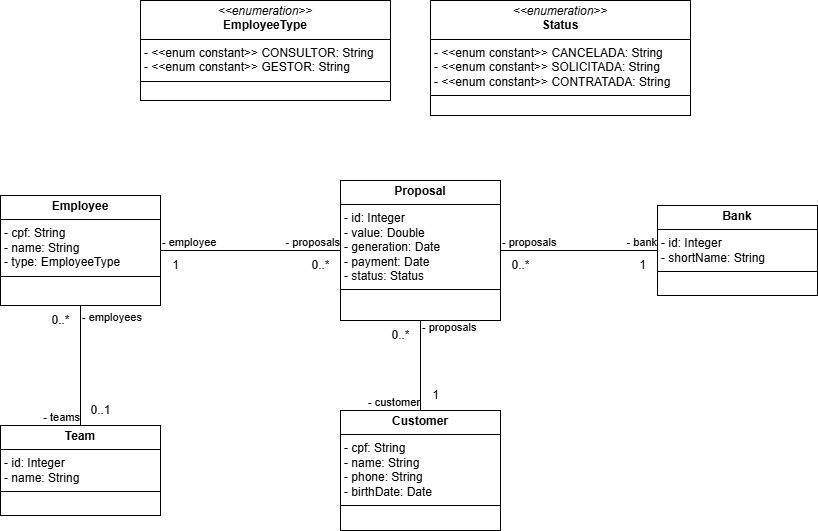

The diagram above was exported from draw.io. Its source (the exported page's mxGraphModel, read from the mxfile embedded in the PNG):
<mxGraphModel dx="1426" dy="783" grid="1" gridSize="10" guides="1" tooltips="1" connect="1" arrows="1" fold="1" page="1" pageScale="1" pageWidth="827" pageHeight="1169" math="0" shadow="0">
  <root>
    <mxCell id="0" />
    <mxCell id="1" parent="0" />
    <mxCell id="Ca6YH87Ca7HoUdHmlVQh-6" value="&lt;p style=&quot;margin:0px;margin-top:4px;text-align:center;&quot;&gt;&lt;b&gt;Employee&lt;/b&gt;&lt;/p&gt;&lt;hr size=&quot;1&quot; style=&quot;border-style:solid;&quot;&gt;&lt;p style=&quot;margin:0px;margin-left:4px;&quot;&gt;- cpf: String&lt;/p&gt;&lt;p style=&quot;margin:0px;margin-left:4px;&quot;&gt;- name: String&lt;/p&gt;&lt;p style=&quot;margin:0px;margin-left:4px;&quot;&gt;- type: EmployeeType&lt;/p&gt;&lt;hr size=&quot;1&quot; style=&quot;border-style:solid;&quot;&gt;&lt;p style=&quot;margin:0px;margin-left:4px;&quot;&gt;&lt;br&gt;&lt;/p&gt;" style="verticalAlign=top;align=left;overflow=fill;html=1;whiteSpace=wrap;" parent="1" vertex="1">
      <mxGeometry x="10" y="235" width="160" height="110" as="geometry" />
    </mxCell>
    <mxCell id="Ca6YH87Ca7HoUdHmlVQh-8" value="&lt;p style=&quot;margin:0px;margin-top:4px;text-align:center;&quot;&gt;&lt;b&gt;Team&lt;/b&gt;&lt;/p&gt;&lt;hr size=&quot;1&quot; style=&quot;border-style:solid;&quot;&gt;&lt;p style=&quot;margin:0px;margin-left:4px;&quot;&gt;- id: Integer&lt;/p&gt;&lt;p style=&quot;margin:0px;margin-left:4px;&quot;&gt;- name: String&lt;/p&gt;&lt;hr size=&quot;1&quot; style=&quot;border-style:solid;&quot;&gt;&lt;p style=&quot;margin:0px;margin-left:4px;&quot;&gt;&lt;br&gt;&lt;/p&gt;" style="verticalAlign=top;align=left;overflow=fill;html=1;whiteSpace=wrap;" parent="1" vertex="1">
      <mxGeometry x="10" y="465" width="160" height="90" as="geometry" />
    </mxCell>
    <mxCell id="Ca6YH87Ca7HoUdHmlVQh-17" value="&lt;p style=&quot;margin:0px;margin-top:4px;text-align:center;&quot;&gt;&lt;b&gt;Customer&lt;/b&gt;&lt;/p&gt;&lt;hr size=&quot;1&quot; style=&quot;border-style:solid;&quot;&gt;&lt;p style=&quot;margin:0px;margin-left:4px;&quot;&gt;- cpf: String&lt;/p&gt;&lt;p style=&quot;margin:0px;margin-left:4px;&quot;&gt;- name: String&lt;/p&gt;&lt;p style=&quot;margin:0px;margin-left:4px;&quot;&gt;- phone: String&lt;/p&gt;&lt;p style=&quot;margin:0px;margin-left:4px;&quot;&gt;- birthDate: Date&lt;/p&gt;&lt;hr size=&quot;1&quot; style=&quot;border-style:solid;&quot;&gt;&lt;p style=&quot;margin:0px;margin-left:4px;&quot;&gt;&lt;br&gt;&lt;/p&gt;" style="verticalAlign=top;align=left;overflow=fill;html=1;whiteSpace=wrap;" parent="1" vertex="1">
      <mxGeometry x="350" y="450" width="160" height="120" as="geometry" />
    </mxCell>
    <mxCell id="Ca6YH87Ca7HoUdHmlVQh-18" value="&lt;p style=&quot;margin:0px;margin-top:4px;text-align:center;&quot;&gt;&lt;b&gt;Bank&lt;/b&gt;&lt;/p&gt;&lt;hr size=&quot;1&quot; style=&quot;border-style:solid;&quot;&gt;&lt;p style=&quot;margin:0px;margin-left:4px;&quot;&gt;- id: Integer&lt;/p&gt;&lt;p style=&quot;margin:0px;margin-left:4px;&quot;&gt;- shortName: String&lt;/p&gt;&lt;hr size=&quot;1&quot; style=&quot;border-style:solid;&quot;&gt;&lt;p style=&quot;margin:0px;margin-left:4px;&quot;&gt;&lt;br&gt;&lt;/p&gt;" style="verticalAlign=top;align=left;overflow=fill;html=1;whiteSpace=wrap;" parent="1" vertex="1">
      <mxGeometry x="667" y="245" width="160" height="90" as="geometry" />
    </mxCell>
    <mxCell id="Ca6YH87Ca7HoUdHmlVQh-19" value="&lt;p style=&quot;margin:0px;margin-top:4px;text-align:center;&quot;&gt;&lt;b&gt;Proposal&lt;/b&gt;&lt;/p&gt;&lt;hr size=&quot;1&quot; style=&quot;border-style:solid;&quot;&gt;&lt;p style=&quot;margin:0px;margin-left:4px;&quot;&gt;- id: Integer&lt;/p&gt;&lt;p style=&quot;margin:0px;margin-left:4px;&quot;&gt;- value: Double&lt;/p&gt;&lt;p style=&quot;margin:0px;margin-left:4px;&quot;&gt;- generation: Date&lt;/p&gt;&lt;p style=&quot;margin:0px;margin-left:4px;&quot;&gt;- payment: Date&lt;/p&gt;&lt;p style=&quot;margin:0px;margin-left:4px;&quot;&gt;- status: Status&lt;/p&gt;&lt;hr size=&quot;1&quot; style=&quot;border-style:solid;&quot;&gt;&lt;p style=&quot;margin:0px;margin-left:4px;&quot;&gt;&lt;br&gt;&lt;/p&gt;" style="verticalAlign=top;align=left;overflow=fill;html=1;whiteSpace=wrap;" parent="1" vertex="1">
      <mxGeometry x="350" y="220" width="160" height="140" as="geometry" />
    </mxCell>
    <mxCell id="Ca6YH87Ca7HoUdHmlVQh-23" value="0..1" style="text;html=1;align=center;verticalAlign=middle;resizable=0;points=[];autosize=1;strokeColor=none;fillColor=none;" parent="1" vertex="1">
      <mxGeometry x="90" y="435" width="40" height="30" as="geometry" />
    </mxCell>
    <mxCell id="Ca6YH87Ca7HoUdHmlVQh-25" value="" style="endArrow=none;html=1;edgeStyle=orthogonalEdgeStyle;rounded=0;exitX=0.5;exitY=1;exitDx=0;exitDy=0;entryX=0.5;entryY=0;entryDx=0;entryDy=0;" parent="1" source="Ca6YH87Ca7HoUdHmlVQh-6" target="Ca6YH87Ca7HoUdHmlVQh-8" edge="1">
      <mxGeometry relative="1" as="geometry">
        <mxPoint x="280" y="605" as="sourcePoint" />
        <mxPoint x="440" y="605" as="targetPoint" />
      </mxGeometry>
    </mxCell>
    <mxCell id="Ca6YH87Ca7HoUdHmlVQh-26" value="- employees" style="edgeLabel;resizable=0;html=1;align=left;verticalAlign=bottom;" parent="Ca6YH87Ca7HoUdHmlVQh-25" connectable="0" vertex="1">
      <mxGeometry x="-1" relative="1" as="geometry">
        <mxPoint y="20" as="offset" />
      </mxGeometry>
    </mxCell>
    <mxCell id="Ca6YH87Ca7HoUdHmlVQh-27" value="- teams" style="edgeLabel;resizable=0;html=1;align=right;verticalAlign=bottom;" parent="Ca6YH87Ca7HoUdHmlVQh-25" connectable="0" vertex="1">
      <mxGeometry x="1" relative="1" as="geometry">
        <mxPoint as="offset" />
      </mxGeometry>
    </mxCell>
    <mxCell id="Ca6YH87Ca7HoUdHmlVQh-30" value="0..*" style="text;html=1;align=center;verticalAlign=middle;resizable=0;points=[];autosize=1;strokeColor=none;fillColor=none;" parent="1" vertex="1">
      <mxGeometry x="50" y="345" width="40" height="30" as="geometry" />
    </mxCell>
    <mxCell id="Ca6YH87Ca7HoUdHmlVQh-32" value="" style="endArrow=none;html=1;edgeStyle=orthogonalEdgeStyle;rounded=0;entryX=0.5;entryY=0;entryDx=0;entryDy=0;exitX=0.5;exitY=1;exitDx=0;exitDy=0;" parent="1" source="Ca6YH87Ca7HoUdHmlVQh-19" target="Ca6YH87Ca7HoUdHmlVQh-17" edge="1">
      <mxGeometry relative="1" as="geometry">
        <mxPoint x="310" y="305" as="sourcePoint" />
        <mxPoint x="470" y="305" as="targetPoint" />
      </mxGeometry>
    </mxCell>
    <mxCell id="Ca6YH87Ca7HoUdHmlVQh-33" value="- proposals" style="edgeLabel;resizable=0;html=1;align=left;verticalAlign=bottom;" parent="Ca6YH87Ca7HoUdHmlVQh-32" connectable="0" vertex="1">
      <mxGeometry x="-1" relative="1" as="geometry">
        <mxPoint y="15" as="offset" />
      </mxGeometry>
    </mxCell>
    <mxCell id="Ca6YH87Ca7HoUdHmlVQh-34" value="- customer" style="edgeLabel;resizable=0;html=1;align=right;verticalAlign=bottom;" parent="Ca6YH87Ca7HoUdHmlVQh-32" connectable="0" vertex="1">
      <mxGeometry x="1" relative="1" as="geometry" />
    </mxCell>
    <mxCell id="Ca6YH87Ca7HoUdHmlVQh-35" value="1" style="text;html=1;align=center;verticalAlign=middle;resizable=0;points=[];autosize=1;strokeColor=none;fillColor=none;" parent="1" vertex="1">
      <mxGeometry x="430" y="420" width="30" height="30" as="geometry" />
    </mxCell>
    <mxCell id="Ca6YH87Ca7HoUdHmlVQh-36" value="0..*" style="text;html=1;align=center;verticalAlign=middle;resizable=0;points=[];autosize=1;strokeColor=none;fillColor=none;" parent="1" vertex="1">
      <mxGeometry x="390" y="360" width="40" height="30" as="geometry" />
    </mxCell>
    <mxCell id="Ca6YH87Ca7HoUdHmlVQh-37" value="" style="endArrow=none;html=1;edgeStyle=orthogonalEdgeStyle;rounded=0;entryX=0;entryY=0.5;entryDx=0;entryDy=0;exitX=1;exitY=0.5;exitDx=0;exitDy=0;" parent="1" source="Ca6YH87Ca7HoUdHmlVQh-19" target="Ca6YH87Ca7HoUdHmlVQh-18" edge="1">
      <mxGeometry relative="1" as="geometry">
        <mxPoint x="330" y="300" as="sourcePoint" />
        <mxPoint x="490" y="300" as="targetPoint" />
      </mxGeometry>
    </mxCell>
    <mxCell id="Ca6YH87Ca7HoUdHmlVQh-38" value="- proposals" style="edgeLabel;resizable=0;html=1;align=left;verticalAlign=bottom;" parent="Ca6YH87Ca7HoUdHmlVQh-37" connectable="0" vertex="1">
      <mxGeometry x="-1" relative="1" as="geometry" />
    </mxCell>
    <mxCell id="Ca6YH87Ca7HoUdHmlVQh-39" value="- bank" style="edgeLabel;resizable=0;html=1;align=right;verticalAlign=bottom;" parent="Ca6YH87Ca7HoUdHmlVQh-37" connectable="0" vertex="1">
      <mxGeometry x="1" relative="1" as="geometry" />
    </mxCell>
    <mxCell id="Ca6YH87Ca7HoUdHmlVQh-40" value="1" style="text;html=1;align=center;verticalAlign=middle;resizable=0;points=[];autosize=1;strokeColor=none;fillColor=none;" parent="1" vertex="1">
      <mxGeometry x="637" y="290" width="30" height="30" as="geometry" />
    </mxCell>
    <mxCell id="Ca6YH87Ca7HoUdHmlVQh-41" value="0..*" style="text;html=1;align=center;verticalAlign=middle;resizable=0;points=[];autosize=1;strokeColor=none;fillColor=none;" parent="1" vertex="1">
      <mxGeometry x="510" y="290" width="40" height="30" as="geometry" />
    </mxCell>
    <mxCell id="Ca6YH87Ca7HoUdHmlVQh-42" value="" style="endArrow=none;html=1;edgeStyle=orthogonalEdgeStyle;rounded=0;exitX=1;exitY=0.5;exitDx=0;exitDy=0;entryX=0;entryY=0.5;entryDx=0;entryDy=0;" parent="1" source="Ca6YH87Ca7HoUdHmlVQh-6" target="Ca6YH87Ca7HoUdHmlVQh-19" edge="1">
      <mxGeometry relative="1" as="geometry">
        <mxPoint x="330" y="300" as="sourcePoint" />
        <mxPoint x="490" y="300" as="targetPoint" />
      </mxGeometry>
    </mxCell>
    <mxCell id="Ca6YH87Ca7HoUdHmlVQh-43" value="- employee" style="edgeLabel;resizable=0;html=1;align=left;verticalAlign=bottom;" parent="Ca6YH87Ca7HoUdHmlVQh-42" connectable="0" vertex="1">
      <mxGeometry x="-1" relative="1" as="geometry" />
    </mxCell>
    <mxCell id="Ca6YH87Ca7HoUdHmlVQh-44" value="- proposals" style="edgeLabel;resizable=0;html=1;align=right;verticalAlign=bottom;" parent="Ca6YH87Ca7HoUdHmlVQh-42" connectable="0" vertex="1">
      <mxGeometry x="1" relative="1" as="geometry" />
    </mxCell>
    <mxCell id="Ca6YH87Ca7HoUdHmlVQh-45" value="1" style="text;html=1;align=center;verticalAlign=middle;resizable=0;points=[];autosize=1;strokeColor=none;fillColor=none;" parent="1" vertex="1">
      <mxGeometry x="170" y="290" width="30" height="30" as="geometry" />
    </mxCell>
    <mxCell id="Ca6YH87Ca7HoUdHmlVQh-46" value="0..*" style="text;html=1;align=center;verticalAlign=middle;resizable=0;points=[];autosize=1;strokeColor=none;fillColor=none;" parent="1" vertex="1">
      <mxGeometry x="310" y="290" width="40" height="30" as="geometry" />
    </mxCell>
    <mxCell id="F-3OsMU8QCpIRdzUrtXu-2" value="&lt;p style=&quot;margin:0px;margin-top:4px;text-align:center;&quot;&gt;&lt;i&gt;&amp;lt;&amp;lt;enumeration&amp;gt;&amp;gt;&lt;/i&gt;&lt;br&gt;&lt;b&gt;EmployeeType&lt;/b&gt;&lt;/p&gt;&lt;hr size=&quot;1&quot; style=&quot;border-style:solid;&quot;&gt;&lt;p style=&quot;margin:0px;margin-left:4px;&quot;&gt;- &amp;lt;&amp;lt;enum constant&amp;gt;&amp;gt; CONSULTOR: String&lt;br&gt;- &amp;lt;&amp;lt;enum constant&amp;gt;&amp;gt; GESTOR:&amp;nbsp;&lt;span style=&quot;background-color: initial;&quot;&gt;String&lt;/span&gt;&lt;/p&gt;&lt;hr size=&quot;1&quot; style=&quot;border-style:solid;&quot;&gt;&lt;p style=&quot;margin:0px;margin-left:4px;&quot;&gt;&lt;br&gt;&lt;/p&gt;" style="verticalAlign=top;align=left;overflow=fill;html=1;whiteSpace=wrap;" parent="1" vertex="1">
      <mxGeometry x="150" y="40" width="250" height="100" as="geometry" />
    </mxCell>
    <mxCell id="F-3OsMU8QCpIRdzUrtXu-3" value="&lt;p style=&quot;margin:0px;margin-top:4px;text-align:center;&quot;&gt;&lt;i&gt;&amp;lt;&amp;lt;enumeration&amp;gt;&amp;gt;&lt;/i&gt;&lt;br&gt;&lt;b&gt;Status&lt;/b&gt;&lt;/p&gt;&lt;hr size=&quot;1&quot; style=&quot;border-style:solid;&quot;&gt;&lt;p style=&quot;margin:0px;margin-left:4px;&quot;&gt;- &amp;lt;&amp;lt;enum constant&amp;gt;&amp;gt; CANCELADA: String&lt;br&gt;-&amp;nbsp;&lt;span style=&quot;background-color: initial;&quot;&gt;&amp;lt;&amp;lt;enum constant&amp;gt;&amp;gt; SOLICITADA:&amp;nbsp;&lt;/span&gt;&lt;span style=&quot;background-color: initial;&quot;&gt;String&lt;/span&gt;&lt;/p&gt;&lt;p style=&quot;margin:0px;margin-left:4px;&quot;&gt;&lt;span style=&quot;background-color: initial;&quot;&gt;-&amp;nbsp;&lt;/span&gt;&lt;span style=&quot;background-color: initial;&quot;&gt;&amp;lt;&amp;lt;enum constant&amp;gt;&amp;gt; CONTRATADA:&amp;nbsp;&lt;/span&gt;&lt;span style=&quot;background-color: initial;&quot;&gt;String&lt;/span&gt;&lt;/p&gt;&lt;hr size=&quot;1&quot; style=&quot;border-style:solid;&quot;&gt;&lt;p style=&quot;margin:0px;margin-left:4px;&quot;&gt;&lt;br&gt;&lt;/p&gt;" style="verticalAlign=top;align=left;overflow=fill;html=1;whiteSpace=wrap;" parent="1" vertex="1">
      <mxGeometry x="440" y="40" width="260" height="115" as="geometry" />
    </mxCell>
  </root>
</mxGraphModel>